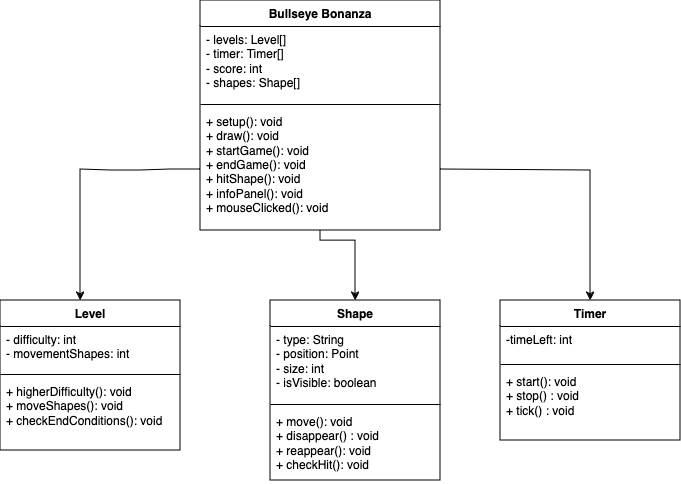

The diagram above was exported from draw.io. Its source (the exported page's mxGraphModel, read from the mxfile embedded in the PNG):
<mxGraphModel dx="934" dy="724" grid="1" gridSize="10" guides="1" tooltips="1" connect="1" arrows="1" fold="1" page="1" pageScale="1" pageWidth="827" pageHeight="1169" math="0" shadow="0">
  <root>
    <mxCell id="WIyWlLk6GJQsqaUBKTNV-0" />
    <mxCell id="WIyWlLk6GJQsqaUBKTNV-1" parent="WIyWlLk6GJQsqaUBKTNV-0" />
    <mxCell id="aRX0REp-QfqRVrfxCBYt-4" value="Bullseye Bonanza" style="swimlane;fontStyle=1;align=center;verticalAlign=top;childLayout=stackLayout;horizontal=1;startSize=26;horizontalStack=0;resizeParent=1;resizeParentMax=0;resizeLast=0;collapsible=1;marginBottom=0;whiteSpace=wrap;html=1;" parent="WIyWlLk6GJQsqaUBKTNV-1" vertex="1">
      <mxGeometry x="280" y="170" width="240" height="230" as="geometry" />
    </mxCell>
    <mxCell id="aRX0REp-QfqRVrfxCBYt-5" value="&lt;div&gt;- levels: Level[]&lt;/div&gt;&lt;div&gt;- timer: Timer[]&lt;/div&gt;&lt;div&gt;- score: int&lt;/div&gt;&lt;div&gt;- shapes: Shape[]&lt;br&gt;&lt;/div&gt;" style="text;strokeColor=none;fillColor=none;align=left;verticalAlign=top;spacingLeft=4;spacingRight=4;overflow=hidden;rotatable=0;points=[[0,0.5],[1,0.5]];portConstraint=eastwest;whiteSpace=wrap;html=1;" parent="aRX0REp-QfqRVrfxCBYt-4" vertex="1">
      <mxGeometry y="26" width="240" height="74" as="geometry" />
    </mxCell>
    <mxCell id="aRX0REp-QfqRVrfxCBYt-6" value="" style="line;strokeWidth=1;fillColor=none;align=left;verticalAlign=middle;spacingTop=-1;spacingLeft=3;spacingRight=3;rotatable=0;labelPosition=right;points=[];portConstraint=eastwest;strokeColor=inherit;" parent="aRX0REp-QfqRVrfxCBYt-4" vertex="1">
      <mxGeometry y="100" width="240" height="8" as="geometry" />
    </mxCell>
    <mxCell id="aRX0REp-QfqRVrfxCBYt-7" value="&lt;div&gt;+ setup(): void&lt;/div&gt;&lt;div&gt;+ draw(): void&lt;br&gt;&lt;/div&gt;&lt;div&gt;+ startGame(): void&lt;br&gt;&lt;/div&gt;&lt;div&gt;+ endGame(): void&lt;/div&gt;&lt;div&gt;+ hitShape(): void&lt;/div&gt;&lt;div&gt;+ infoPanel(): void&lt;br&gt;&lt;/div&gt;&lt;div&gt;+ mouseClicked(): void&lt;br&gt;&lt;/div&gt;" style="text;strokeColor=none;fillColor=none;align=left;verticalAlign=top;spacingLeft=4;spacingRight=4;overflow=hidden;rotatable=0;points=[[0,0.5],[1,0.5]];portConstraint=eastwest;whiteSpace=wrap;html=1;" parent="aRX0REp-QfqRVrfxCBYt-4" vertex="1">
      <mxGeometry y="108" width="240" height="122" as="geometry" />
    </mxCell>
    <mxCell id="20b-lviNTtCLOoE7E5Yc-0" value="" style="endArrow=classic;html=1;rounded=0;exitX=0;exitY=0.5;exitDx=0;exitDy=0;" edge="1" parent="WIyWlLk6GJQsqaUBKTNV-1" source="aRX0REp-QfqRVrfxCBYt-7">
      <mxGeometry width="50" height="50" relative="1" as="geometry">
        <mxPoint x="120" y="421" as="sourcePoint" />
        <mxPoint x="160" y="470" as="targetPoint" />
        <Array as="points">
          <mxPoint x="250" y="339" />
          <mxPoint x="220" y="340" />
          <mxPoint x="190" y="340" />
          <mxPoint x="160" y="339" />
        </Array>
      </mxGeometry>
    </mxCell>
    <mxCell id="20b-lviNTtCLOoE7E5Yc-1" value="Level" style="swimlane;fontStyle=1;align=center;verticalAlign=top;childLayout=stackLayout;horizontal=1;startSize=26;horizontalStack=0;resizeParent=1;resizeParentMax=0;resizeLast=0;collapsible=1;marginBottom=0;whiteSpace=wrap;html=1;" vertex="1" parent="WIyWlLk6GJQsqaUBKTNV-1">
      <mxGeometry x="80" y="470" width="180" height="150" as="geometry" />
    </mxCell>
    <mxCell id="20b-lviNTtCLOoE7E5Yc-2" value="&lt;div&gt;- difficulty: int&lt;/div&gt;&lt;div&gt;- movementShapes: int&lt;/div&gt;&lt;div&gt;&lt;br&gt;&lt;/div&gt;&lt;div&gt;&lt;br&gt;&lt;/div&gt;" style="text;strokeColor=none;fillColor=none;align=left;verticalAlign=top;spacingLeft=4;spacingRight=4;overflow=hidden;rotatable=0;points=[[0,0.5],[1,0.5]];portConstraint=eastwest;whiteSpace=wrap;html=1;" vertex="1" parent="20b-lviNTtCLOoE7E5Yc-1">
      <mxGeometry y="26" width="180" height="44" as="geometry" />
    </mxCell>
    <mxCell id="20b-lviNTtCLOoE7E5Yc-3" value="" style="line;strokeWidth=1;fillColor=none;align=left;verticalAlign=middle;spacingTop=-1;spacingLeft=3;spacingRight=3;rotatable=0;labelPosition=right;points=[];portConstraint=eastwest;strokeColor=inherit;" vertex="1" parent="20b-lviNTtCLOoE7E5Yc-1">
      <mxGeometry y="70" width="180" height="8" as="geometry" />
    </mxCell>
    <mxCell id="20b-lviNTtCLOoE7E5Yc-4" value="&lt;div&gt;+ higherDifficulty(): void&lt;/div&gt;&lt;div&gt;+ moveShapes(): void&lt;/div&gt;&lt;div&gt;+ checkEndConditions(): void&lt;br&gt;&lt;/div&gt;" style="text;strokeColor=none;fillColor=none;align=left;verticalAlign=top;spacingLeft=4;spacingRight=4;overflow=hidden;rotatable=0;points=[[0,0.5],[1,0.5]];portConstraint=eastwest;whiteSpace=wrap;html=1;" vertex="1" parent="20b-lviNTtCLOoE7E5Yc-1">
      <mxGeometry y="78" width="180" height="72" as="geometry" />
    </mxCell>
    <mxCell id="20b-lviNTtCLOoE7E5Yc-5" value="Shape" style="swimlane;fontStyle=1;align=center;verticalAlign=top;childLayout=stackLayout;horizontal=1;startSize=26;horizontalStack=0;resizeParent=1;resizeParentMax=0;resizeLast=0;collapsible=1;marginBottom=0;whiteSpace=wrap;html=1;" vertex="1" parent="WIyWlLk6GJQsqaUBKTNV-1">
      <mxGeometry x="350" y="470" width="170" height="180" as="geometry" />
    </mxCell>
    <mxCell id="20b-lviNTtCLOoE7E5Yc-6" value="&lt;div&gt;- type: String&lt;/div&gt;&lt;div&gt;- position: Point&lt;/div&gt;&lt;div&gt;- size: int&lt;/div&gt;&lt;div&gt;- isVisible: boolean &lt;br&gt;&lt;/div&gt;" style="text;strokeColor=none;fillColor=none;align=left;verticalAlign=top;spacingLeft=4;spacingRight=4;overflow=hidden;rotatable=0;points=[[0,0.5],[1,0.5]];portConstraint=eastwest;whiteSpace=wrap;html=1;" vertex="1" parent="20b-lviNTtCLOoE7E5Yc-5">
      <mxGeometry y="26" width="170" height="74" as="geometry" />
    </mxCell>
    <mxCell id="20b-lviNTtCLOoE7E5Yc-7" value="" style="line;strokeWidth=1;fillColor=none;align=left;verticalAlign=middle;spacingTop=-1;spacingLeft=3;spacingRight=3;rotatable=0;labelPosition=right;points=[];portConstraint=eastwest;strokeColor=inherit;" vertex="1" parent="20b-lviNTtCLOoE7E5Yc-5">
      <mxGeometry y="100" width="170" height="8" as="geometry" />
    </mxCell>
    <mxCell id="20b-lviNTtCLOoE7E5Yc-8" value="&lt;div&gt;+ move(): void&lt;/div&gt;&lt;div&gt;+ disappear() : void&lt;/div&gt;&lt;div&gt;+ reappear(): void&lt;/div&gt;&lt;div&gt;+ checkHit(): void&lt;br&gt;&lt;/div&gt;" style="text;strokeColor=none;fillColor=none;align=left;verticalAlign=top;spacingLeft=4;spacingRight=4;overflow=hidden;rotatable=0;points=[[0,0.5],[1,0.5]];portConstraint=eastwest;whiteSpace=wrap;html=1;" vertex="1" parent="20b-lviNTtCLOoE7E5Yc-5">
      <mxGeometry y="108" width="170" height="72" as="geometry" />
    </mxCell>
    <mxCell id="20b-lviNTtCLOoE7E5Yc-9" value="" style="endArrow=classic;html=1;rounded=0;entryX=0.5;entryY=0;entryDx=0;entryDy=0;exitX=0.5;exitY=0.997;exitDx=0;exitDy=0;exitPerimeter=0;" edge="1" parent="WIyWlLk6GJQsqaUBKTNV-1" source="aRX0REp-QfqRVrfxCBYt-7" target="20b-lviNTtCLOoE7E5Yc-5">
      <mxGeometry width="50" height="50" relative="1" as="geometry">
        <mxPoint x="380" y="430" as="sourcePoint" />
        <mxPoint x="300" y="390" as="targetPoint" />
        <Array as="points">
          <mxPoint x="400" y="410" />
          <mxPoint x="435" y="410" />
          <mxPoint x="435" y="430" />
        </Array>
      </mxGeometry>
    </mxCell>
    <mxCell id="20b-lviNTtCLOoE7E5Yc-10" value="Timer" style="swimlane;fontStyle=1;align=center;verticalAlign=top;childLayout=stackLayout;horizontal=1;startSize=26;horizontalStack=0;resizeParent=1;resizeParentMax=0;resizeLast=0;collapsible=1;marginBottom=0;whiteSpace=wrap;html=1;" vertex="1" parent="WIyWlLk6GJQsqaUBKTNV-1">
      <mxGeometry x="580" y="470" width="180" height="140" as="geometry" />
    </mxCell>
    <mxCell id="20b-lviNTtCLOoE7E5Yc-11" value="&lt;div&gt;-timeLeft: int&lt;br&gt;&lt;/div&gt;" style="text;strokeColor=none;fillColor=none;align=left;verticalAlign=top;spacingLeft=4;spacingRight=4;overflow=hidden;rotatable=0;points=[[0,0.5],[1,0.5]];portConstraint=eastwest;whiteSpace=wrap;html=1;" vertex="1" parent="20b-lviNTtCLOoE7E5Yc-10">
      <mxGeometry y="26" width="180" height="34" as="geometry" />
    </mxCell>
    <mxCell id="20b-lviNTtCLOoE7E5Yc-12" value="" style="line;strokeWidth=1;fillColor=none;align=left;verticalAlign=middle;spacingTop=-1;spacingLeft=3;spacingRight=3;rotatable=0;labelPosition=right;points=[];portConstraint=eastwest;strokeColor=inherit;" vertex="1" parent="20b-lviNTtCLOoE7E5Yc-10">
      <mxGeometry y="60" width="180" height="8" as="geometry" />
    </mxCell>
    <mxCell id="20b-lviNTtCLOoE7E5Yc-13" value="&lt;div&gt;+ start(): void&lt;/div&gt;&lt;div&gt;+ stop() : void&lt;/div&gt;&lt;div&gt;+ tick() : void&lt;br&gt;&lt;/div&gt;" style="text;strokeColor=none;fillColor=none;align=left;verticalAlign=top;spacingLeft=4;spacingRight=4;overflow=hidden;rotatable=0;points=[[0,0.5],[1,0.5]];portConstraint=eastwest;whiteSpace=wrap;html=1;" vertex="1" parent="20b-lviNTtCLOoE7E5Yc-10">
      <mxGeometry y="68" width="180" height="72" as="geometry" />
    </mxCell>
    <mxCell id="20b-lviNTtCLOoE7E5Yc-14" value="" style="endArrow=classic;html=1;rounded=0;exitX=1;exitY=0.5;exitDx=0;exitDy=0;entryX=0.5;entryY=0;entryDx=0;entryDy=0;" edge="1" parent="WIyWlLk6GJQsqaUBKTNV-1" source="aRX0REp-QfqRVrfxCBYt-7" target="20b-lviNTtCLOoE7E5Yc-10">
      <mxGeometry width="50" height="50" relative="1" as="geometry">
        <mxPoint x="787" y="329" as="sourcePoint" />
        <mxPoint x="667" y="470" as="targetPoint" />
        <Array as="points">
          <mxPoint x="670" y="340" />
        </Array>
      </mxGeometry>
    </mxCell>
  </root>
</mxGraphModel>